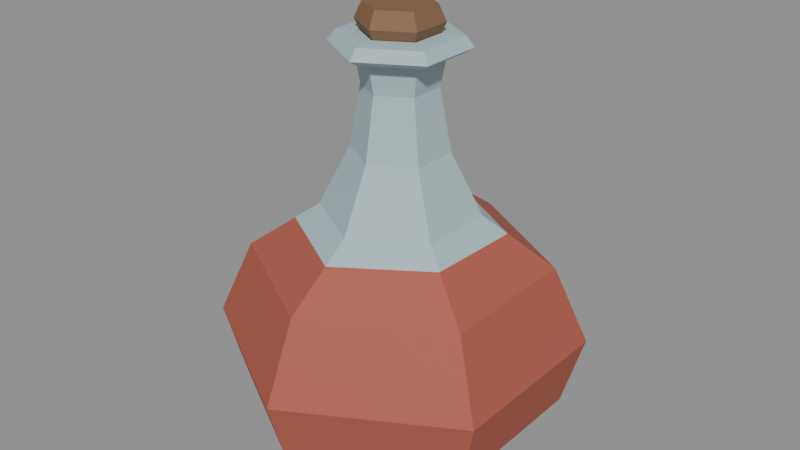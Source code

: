 # Source: SM_Magic_PotionBottle_Red.blend  (saved by Blender 5.2.44; exported with 4.5.12 LTS)
import bpy
from mathutils import Matrix  # noqa: F401  (used for matrix-valued properties, if any)

bpy.ops.wm.read_factory_settings(use_empty=True)
scene = bpy.context.scene
scene.name = 'Scene_PotionBottle_Red'

# ---- collections
col_rendermesh = bpy.data.collections.new('RenderMesh'); scene.collection.children.link(col_rendermesh)
col_collision = bpy.data.collections.new('Collision'); scene.collection.children.link(col_collision)

# ---- images (referenced by path relative to the original .blend; pixels are not part of the script)
import os
ASSET_DIR = os.environ.get("B2B_ASSET_DIR", "")  # directory of the original .blend (textures are referenced by path, not embedded)
HERE = os.path.dirname(os.path.abspath(__file__))  # packed textures are extracted next to this script under _unpacked/

def load_image(name, relpath, width, height, colorspace="sRGB"):
    """Load a texture the original file referenced (path relative to the .blend, or extracted next to this script)."""
    p = next((c for c in (os.path.join(HERE, relpath), os.path.join(ASSET_DIR, relpath)) if relpath and os.path.exists(c)), "")
    if p:
        img = bpy.data.images.load(p, check_existing=True)
        img.name = name
    else:  # same state as the original file: an image datablock whose file is absent (Cycles renders it pink)
        img = bpy.data.images.new(name, width, height)
        img.source = "FILE"
        img.filepath = "//" + (relpath or name)
    img.colorspace_settings.name = colorspace
    return img
img_t_magic_palette_bc = load_image('T_Magic_Palette_BC', '_unpacked/T_Magic_Palette_BC.8ade390b.png', 256, 128, 'sRGB')

# ---- materials (node trees are filled in below, after node groups)
mat_m_magic_matte = bpy.data.materials.new('M_Magic_Matte')

# ---- material node trees
mat_m_magic_matte.use_nodes = True; mat_m_magic_matte.node_tree.nodes.clear()
_N = mat_m_magic_matte.node_tree.nodes; _L = mat_m_magic_matte.node_tree.links
n0 = _N.new('ShaderNodeBsdfPrincipled'); n0.name = 'Principled BSDF'; n0.location = (-200, 100)
n0.inputs[2].default_value = 0.72
n0.inputs[10].default_value = 0.005
n1 = _N.new('ShaderNodeOutputMaterial'); n1.name = 'Material Output'; n1.location = (200, 100)
n2 = _N.new('ShaderNodeTexImage'); n2.name = 'Image Texture'; n2.location = (0, 0)
n2.image = img_t_magic_palette_bc
n2.interpolation = 'Closest'
n3 = _N.new('ShaderNodeUVMap'); n3.name = 'UV Map'; n3.location = (0, 0)
n3.width = 160
n3.uv_map = 'PaletteUV'
_L.new(n0.outputs[0], n1.inputs[0])
_L.new(n2.outputs[0], n0.inputs[0])
_L.new(n3.outputs[0], n2.inputs[0])
n1.is_active_output = True

# ---- meshes
me_sm_magic_potionbottle_red = bpy.data.meshes.new('SM_Magic_PotionBottle_Red')
me_sm_magic_potionbottle_red.from_pydata([(0.0, 0.05752, 0.0), (-2.308e-10, 0.0459, 0.1375), (0.04981, 0.02876, 0.0), (0.03975, 0.02295, 0.1375), (0.04981, -0.02876, 0.0), (0.03975, -0.02295, 0.1375), (-5.028e-09, -0.05752, 0.0), (-4.244e-09, -0.0459, 0.1375), (-0.04981, -0.02876, 0.0), (-0.03975, -0.02295, 0.1375), (-0.04981, 0.02876, 0.0), (-0.03975, 0.02295, 0.1375), (7.575e-10, 0.09565, 0.02027), (1.004e-09, 0.1081, 0.06237), (9.074e-10, 0.08762, 0.1081), (0.07588, 0.04381, 0.1081), (0.09359, 0.05403, 0.06237), (0.08283, 0.04782, 0.02027), (0.07588, -0.04381, 0.1081), (0.09359, -0.05403, 0.06237), (0.08283, -0.04782, 0.02027), (-6.752e-09, -0.08762, 0.1081), (-8.443e-09, -0.1081, 0.06237), (-7.604e-09, -0.09565, 0.02027), (-0.07588, -0.04381, 0.1081), (-0.09359, -0.05403, 0.06237), (-0.08283, -0.04782, 0.02027), (-0.07588, 0.04381, 0.1081), (-0.09359, 0.05403, 0.06237), (-0.08283, 0.04782, 0.02027), (2.102e-10, 0.02793, 0.1739), (0.02419, 0.01397, 0.1739), (0.02419, -0.01397, 0.1739), (-2.232e-09, -0.02793, 0.1739), (-0.02419, -0.01397, 0.1739), (-0.02419, 0.01397, 0.1739), (-2.155e-09, 0.0214, 0.2104), (0.01853, 0.0107, 0.2104), (0.01853, -0.0107, 0.2104), (-4.026e-09, -0.0214, 0.2104), (-0.01853, -0.0107, 0.2104), (-0.01853, 0.0107, 0.2104), (7.08e-09, 0.02515, 0.2303), (0.02178, 0.01257, 0.2303), (0.02178, -0.01257, 0.2303), (4.881e-09, -0.02515, 0.2303), (-0.02178, -0.01257, 0.2303), (-0.02178, 0.01257, 0.2303), (7.973e-09, 0.0341, 0.2298), (0.02953, 0.01705, 0.2298), (0.02953, -0.01705, 0.2298), (4.992e-09, -0.0341, 0.2298), (-0.02953, -0.01705, 0.2298), (-0.02953, 0.01705, 0.2298), (8.447e-09, 0.03885, 0.2329), (0.03365, 0.01943, 0.2329), (0.03365, -0.01943, 0.2329), (5.05e-09, -0.03885, 0.2329), (-0.03365, -0.01943, 0.2329), (-0.03365, 0.01943, 0.2329), (7.213e-09, 0.03424, 0.2391), (0.02966, 0.01712, 0.2391), (0.02966, -0.01712, 0.2391), (4.22e-09, -0.03424, 0.2391), (-0.02966, -0.01712, 0.2391), (-0.02966, 0.01712, 0.2391), (6.624e-09, 0.02235, 0.24), (0.01935, 0.01117, 0.24), (0.01935, -0.01117, 0.24), (4.671e-09, -0.02235, 0.24), (-0.01935, -0.01117, 0.24), (-0.01935, 0.01117, 0.24), (2.098e-09, 0.01624, 0.2264), (0.01406, 0.008118, 0.2264), (0.01406, -0.008118, 0.2264), (6.788e-10, -0.01624, 0.2264), (-0.01406, -0.008118, 0.2264), (-0.01406, 0.008118, 0.2264), (2.008e-09, 0.01243, 0.2158), (0.01077, 0.006215, 0.2158), (0.01077, -0.006215, 0.2158), (9.214e-10, -0.01243, 0.2158), (-0.01077, -0.006215, 0.2158), (-0.01077, 0.006215, 0.2158), (-5.578e-09, 0.01243, 0.2004), (0.01077, 0.006215, 0.2004), (0.01077, -0.006215, 0.2004), (-6.665e-09, -0.01243, 0.2004), (-0.01077, -0.006215, 0.2004), (-0.01077, 0.006215, 0.2004), (-5.578e-09, 0.01243, 0.2187), (0.01077, 0.006215, 0.2187), (0.01077, -0.006215, 0.2187), (-6.665e-09, -0.01243, 0.2187), (-0.01077, -0.006215, 0.2187), (-0.01077, 0.006215, 0.2187), (-1.33e-08, 0.02425, 0.2456), (0.021, 0.01213, 0.2456), (0.021, -0.01213, 0.2456), (-1.542e-08, -0.02425, 0.2456), (-0.021, -0.01213, 0.2456), (-0.021, 0.01213, 0.2456), (-1.211e-08, 0.01996, 0.255), (0.01729, 0.00998, 0.255), (0.01729, -0.00998, 0.255), (-1.385e-08, -0.01996, 0.255), (-0.01729, -0.00998, 0.255), (-0.01729, 0.00998, 0.255), (1.761e-10, 0.06081, 0.127), (0.05217, 0.03012, 0.1274), (0.05096, -0.02942, 0.1284), (-5.139e-09, -0.0608, 0.127), (-0.05234, -0.03022, 0.1272), (-0.05148, 0.02972, 0.1279)], [], [(108, 1, 3, 109), (109, 3, 5, 110), (110, 5, 7, 111), (111, 7, 9, 112), (7, 5, 32, 33), (112, 9, 11, 113), (113, 11, 1, 108), (0, 2, 4, 6, 8, 10), (10, 29, 12, 0), (29, 28, 13, 12), (28, 27, 14, 13), (8, 26, 29, 10), (26, 25, 28, 29), (25, 24, 27, 28), (6, 23, 26, 8), (23, 22, 25, 26), (22, 21, 24, 25), (4, 20, 23, 6), (20, 19, 22, 23), (19, 18, 21, 22), (2, 17, 20, 4), (17, 16, 19, 20), (16, 15, 18, 19), (0, 12, 17, 2), (12, 13, 16, 17), (13, 14, 15, 16), (31, 30, 36, 37), (1, 11, 35, 30), (9, 7, 33, 34), (5, 3, 31, 32), (11, 9, 34, 35), (3, 1, 30, 31), (41, 40, 46, 47), (30, 35, 41, 36), (34, 33, 39, 40), (32, 31, 37, 38), (35, 34, 40, 41), (33, 32, 38, 39), (42, 47, 53, 48), (39, 38, 44, 45), (37, 36, 42, 43), (36, 41, 47, 42), (40, 39, 45, 46), (38, 37, 43, 44), (53, 52, 58, 59), (46, 45, 51, 52), (44, 43, 49, 50), (47, 46, 52, 53), (45, 44, 50, 51), (43, 42, 48, 49), (54, 59, 65, 60), (51, 50, 56, 57), (49, 48, 54, 55), (48, 53, 59, 54), (52, 51, 57, 58), (50, 49, 55, 56), (65, 64, 70, 71), (58, 57, 63, 64), (56, 55, 61, 62), (59, 58, 64, 65), (57, 56, 62, 63), (55, 54, 60, 61), (66, 71, 77, 72), (63, 62, 68, 69), (61, 60, 66, 67), (60, 65, 71, 66), (64, 63, 69, 70), (62, 61, 67, 68), (77, 76, 82, 83), (70, 69, 75, 76), (68, 67, 73, 74), (71, 70, 76, 77), (69, 68, 74, 75), (67, 66, 72, 73), (82, 81, 87, 88), (75, 74, 80, 81), (73, 72, 78, 79), (72, 77, 83, 78), (76, 75, 81, 82), (74, 73, 79, 80), (85, 84, 89, 88, 87, 86), (80, 79, 85, 86), (83, 82, 88, 89), (81, 80, 86, 87), (79, 78, 84, 85), (78, 83, 89, 84), (91, 92, 93, 94, 95, 90), (101, 100, 106, 107), (92, 91, 97, 98), (95, 94, 100, 101), (93, 92, 98, 99), (91, 90, 96, 97), (90, 95, 101, 96), (94, 93, 99, 100), (103, 102, 107, 106, 105, 104), (99, 98, 104, 105), (97, 96, 102, 103), (96, 101, 107, 102), (100, 99, 105, 106), (98, 97, 103, 104), (27, 113, 108, 14), (24, 112, 113, 27), (21, 111, 112, 24), (18, 110, 111, 21), (15, 109, 110, 18), (14, 108, 109, 15)])
_k = set([(84, 89), (85, 86)])
me_sm_magic_potionbottle_red.attributes.new('sharp_edge', 'BOOLEAN', 'EDGE').data.foreach_set('value', [ (min(e.vertices), max(e.vertices)) in _k for e in me_sm_magic_potionbottle_red.edges])
_uv = me_sm_magic_potionbottle_red.uv_layers.new(name='PaletteUV')
_uv.uv.foreach_set('vector', [0.5625, 0.125, 0.5625, 0.125, 0.5625, 0.125, 0.5625, 0.125, 0.5625, 0.125, 0.5625, 0.125, 0.5625, 0.125, 0.5625, 0.125, 0.5625, 0.125, 0.5625, 0.125, 0.5625, 0.125, 0.5625, 0.125, 0.5625, 0.125, 0.5625, 0.125, 0.5625, 0.125, 0.5625, 0.125, 0.5625, 0.125, 0.5625, 0.125, 0.5625, 0.125, 0.5625, 0.125, 0.5625, 0.125, 0.5625, 0.125, 0.5625, 0.125, 0.5625, 0.125, 0.5625, 0.125, 0.5625, 0.125, 0.5625, 0.125, 0.5625, 0.125, 0.3125, 0.875, 0.3125, 0.875, 0.3125, 0.875, 0.3125, 0.875, 0.3125, 0.875, 0.3125, 0.875, 0.3125, 0.875, 0.3125, 0.875, 0.3125, 0.875, 0.3125, 0.875, 0.3125, 0.875, 0.3125, 0.875, 0.3125, 0.875, 0.3125, 0.875, 0.3125, 0.875, 0.3125, 0.875, 0.3125, 0.875, 0.3125, 0.875, 0.3125, 0.875, 0.3125, 0.875, 0.3125, 0.875, 0.3125, 0.875, 0.3125, 0.875, 0.3125, 0.875, 0.3125, 0.875, 0.3125, 0.875, 0.3125, 0.875, 0.3125, 0.875, 0.3125, 0.875, 0.3125, 0.875, 0.3125, 0.875, 0.3125, 0.875, 0.3125, 0.875, 0.3125, 0.875, 0.3125, 0.875, 0.3125, 0.875, 0.3125, 0.875, 0.3125, 0.875, 0.3125, 0.875, 0.3125, 0.875, 0.3125, 0.875, 0.3125, 0.875, 0.3125, 0.875, 0.3125, 0.875, 0.3125, 0.875, 0.3125, 0.875, 0.3125, 0.875, 0.3125, 0.875, 0.3125, 0.875, 0.3125, 0.875, 0.3125, 0.875, 0.3125, 0.875, 0.3125, 0.875, 0.3125, 0.875, 0.3125, 0.875, 0.3125, 0.875, 0.3125, 0.875, 0.3125, 0.875, 0.3125, 0.875, 0.3125, 0.875, 0.3125, 0.875, 0.3125, 0.875, 0.3125, 0.875, 0.3125, 0.875, 0.3125, 0.875, 0.3125, 0.875, 0.3125, 0.875, 0.3125, 0.875, 0.3125, 0.875, 0.3125, 0.875, 0.3125, 0.875, 0.3125, 0.875, 0.3125, 0.875, 0.3125, 0.875, 0.3125, 0.875, 0.3125, 0.875, 0.3125, 0.875, 0.3125, 0.875, 0.5625, 0.125, 0.5625, 0.125, 0.5625, 0.125, 0.5625, 0.125, 0.5625, 0.125, 0.5625, 0.125, 0.5625, 0.125, 0.5625, 0.125, 0.5625, 0.125, 0.5625, 0.125, 0.5625, 0.125, 0.5625, 0.125, 0.5625, 0.125, 0.5625, 0.125, 0.5625, 0.125, 0.5625, 0.125, 0.5625, 0.125, 0.5625, 0.125, 0.5625, 0.125, 0.5625, 0.125, 0.5625, 0.125, 0.5625, 0.125, 0.5625, 0.125, 0.5625, 0.125, 0.5625, 0.125, 0.5625, 0.125, 0.5625, 0.125, 0.5625, 0.125, 0.5625, 0.125, 0.5625, 0.125, 0.5625, 0.125, 0.5625, 0.125, 0.5625, 0.125, 0.5625, 0.125, 0.5625, 0.125, 0.5625, 0.125, 0.5625, 0.125, 0.5625, 0.125, 0.5625, 0.125, 0.5625, 0.125, 0.5625, 0.125, 0.5625, 0.125, 0.5625, 0.125, 0.5625, 0.125, 0.5625, 0.125, 0.5625, 0.125, 0.5625, 0.125, 0.5625, 0.125, 0.5625, 0.125, 0.5625, 0.125, 0.5625, 0.125, 0.5625, 0.125, 0.5625, 0.125, 0.5625, 0.125, 0.5625, 0.125, 0.5625, 0.125, 0.5625, 0.125, 0.5625, 0.125, 0.5625, 0.125, 0.5625, 0.125, 0.5625, 0.125, 0.5625, 0.125, 0.5625, 0.125, 0.5625, 0.125, 0.5625, 0.125, 0.5625, 0.125, 0.5625, 0.125, 0.5625, 0.125, 0.5625, 0.125, 0.5625, 0.125, 0.5625, 0.125, 0.5625, 0.125, 0.5625, 0.125, 0.5625, 0.125, 0.5625, 0.125, 0.5625, 0.125, 0.5625, 0.125, 0.5625, 0.125, 0.5625, 0.125, 0.5625, 0.125, 0.5625, 0.125, 0.5625, 0.125, 0.5625, 0.125, 0.5625, 0.125, 0.5625, 0.125, 0.5625, 0.125, 0.5625, 0.125, 0.5625, 0.125, 0.5625, 0.125, 0.5625, 0.125, 0.5625, 0.125, 0.5625, 0.125, 0.5625, 0.125, 0.5625, 0.125, 0.5625, 0.125, 0.5625, 0.125, 0.5625, 0.125, 0.5625, 0.125, 0.5625, 0.125, 0.5625, 0.125, 0.5625, 0.125, 0.5625, 0.125, 0.5625, 0.125, 0.5625, 0.125, 0.5625, 0.125, 0.5625, 0.125, 0.5625, 0.125, 0.5625, 0.125, 0.5625, 0.125, 0.5625, 0.125, 0.5625, 0.125, 0.5625, 0.125, 0.5625, 0.125, 0.5625, 0.125, 0.5625, 0.125, 0.5625, 0.125, 0.5625, 0.125, 0.5625, 0.125, 0.5625, 0.125, 0.5625, 0.125, 0.5625, 0.125, 0.5625, 0.125, 0.5625, 0.125, 0.5625, 0.125, 0.5625, 0.125, 0.5625, 0.125, 0.5625, 0.125, 0.5625, 0.125, 0.5625, 0.125, 0.5625, 0.125, 0.5625, 0.125, 0.5625, 0.125, 0.5625, 0.125, 0.5625, 0.125, 0.5625, 0.125, 0.5625, 0.125, 0.5625, 0.125, 0.5625, 0.125, 0.5625, 0.125, 0.5625, 0.125, 0.5625, 0.125, 0.5625, 0.125, 0.5625, 0.125, 0.5625, 0.125, 0.5625, 0.125, 0.5625, 0.125, 0.5625, 0.125, 0.5625, 0.125, 0.5625, 0.125, 0.5625, 0.125, 0.5625, 0.125, 0.5625, 0.125, 0.5625, 0.125, 0.5625, 0.125, 0.5625, 0.125, 0.5625, 0.125, 0.5625, 0.125, 0.5625, 0.125, 0.5625, 0.125, 0.5625, 0.125, 0.5625, 0.125, 0.5625, 0.125, 0.5625, 0.125, 0.5625, 0.125, 0.5625, 0.125, 0.5625, 0.125, 0.5625, 0.125, 0.5625, 0.125, 0.5625, 0.125, 0.5625, 0.125, 0.5625, 0.125, 0.5625, 0.125, 0.5625, 0.125, 0.5625, 0.125, 0.5625, 0.125, 0.5625, 0.125, 0.5625, 0.125, 0.5625, 0.125, 0.5625, 0.125, 0.5625, 0.125, 0.5625, 0.125, 0.5625, 0.125, 0.5625, 0.125, 0.5625, 0.125, 0.5625, 0.125, 0.5625, 0.125, 0.5625, 0.125, 0.5625, 0.125, 0.5625, 0.125, 0.5625, 0.125, 0.5625, 0.125, 0.5625, 0.125, 0.5625, 0.125, 0.5625, 0.125, 0.5625, 0.125, 0.5625, 0.125, 0.5625, 0.125, 0.5625, 0.125, 0.5625, 0.125, 0.5625, 0.125, 0.5625, 0.125, 0.5625, 0.125, 0.5625, 0.125, 0.5625, 0.125, 0.5625, 0.125, 0.5625, 0.125, 0.5625, 0.125, 0.5625, 0.125, 0.5625, 0.125, 0.5625, 0.125, 0.5625, 0.125, 0.5625, 0.125, 0.5625, 0.125, 0.5625, 0.125, 0.5625, 0.125, 0.5625, 0.125, 0.5625, 0.125, 0.5625, 0.125, 0.5625, 0.125, 0.5625, 0.125, 0.5625, 0.125, 0.5625, 0.125, 0.5625, 0.125, 0.5625, 0.125, 0.5625, 0.125, 0.5625, 0.125, 0.5625, 0.125, 0.5625, 0.125, 0.5625, 0.125, 0.5625, 0.125, 0.5625, 0.125, 0.5625, 0.125, 0.5625, 0.125, 0.5625, 0.125, 0.5625, 0.125, 0.5625, 0.125, 0.5625, 0.125, 0.5625, 0.125, 0.5625, 0.125, 0.5625, 0.125, 0.5625, 0.125, 0.5625, 0.125, 0.3125, 0.375, 0.3125, 0.375, 0.3125, 0.375, 0.3125, 0.375, 0.3125, 0.375, 0.3125, 0.375, 0.3125, 0.375, 0.3125, 0.375, 0.3125, 0.375, 0.3125, 0.375, 0.3125, 0.375, 0.3125, 0.375, 0.3125, 0.375, 0.3125, 0.375, 0.3125, 0.375, 0.3125, 0.375, 0.3125, 0.375, 0.3125, 0.375, 0.3125, 0.375, 0.3125, 0.375, 0.3125, 0.375, 0.3125, 0.375, 0.3125, 0.375, 0.3125, 0.375, 0.3125, 0.375, 0.3125, 0.375, 0.3125, 0.375, 0.3125, 0.375, 0.3125, 0.375, 0.3125, 0.375, 0.3125, 0.375, 0.3125, 0.375, 0.3125, 0.375, 0.3125, 0.375, 0.3125, 0.375, 0.3125, 0.375, 0.3125, 0.375, 0.3125, 0.375, 0.3125, 0.375, 0.3125, 0.375, 0.3125, 0.375, 0.3125, 0.375, 0.3125, 0.375, 0.3125, 0.375, 0.3125, 0.375, 0.3125, 0.375, 0.3125, 0.375, 0.3125, 0.375, 0.3125, 0.375, 0.3125, 0.375, 0.3125, 0.375, 0.3125, 0.375, 0.3125, 0.375, 0.3125, 0.375, 0.3125, 0.375, 0.3125, 0.375, 0.3125, 0.375, 0.3125, 0.375, 0.3125, 0.375, 0.3125, 0.375, 0.3125, 0.875, 0.3125, 0.875, 0.3125, 0.875, 0.3125, 0.875, 0.3125, 0.875, 0.3125, 0.875, 0.3125, 0.875, 0.3125, 0.875, 0.3125, 0.875, 0.3125, 0.875, 0.3125, 0.875, 0.3125, 0.875, 0.3125, 0.875, 0.3125, 0.875, 0.3125, 0.875, 0.3125, 0.875, 0.3125, 0.875, 0.3125, 0.875, 0.3125, 0.875, 0.3125, 0.875, 0.3125, 0.875, 0.3125, 0.875, 0.3125, 0.875, 0.3125, 0.875])
_uv.active_render = True
_uv = me_sm_magic_potionbottle_red.uv_layers.new(name='LightmapUV')
_uv.uv.foreach_set('vector', [0.2379, 0.3601, 0.2525, 0.3516, 0.2975, 0.4959, 0.2975, 0.5491, 0.2975, 0.5491, 0.2975, 0.4959, 0.3425, 0.4696, 0.3552, 0.5103, 0.3552, 0.5103, 0.3425, 0.4696, 0.3425, 0.2992, 0.3571, 0.2907, 0.3571, 0.2907, 0.3425, 0.2992, 0.2975, 0.1549, 0.2975, 0.1009, 0.9399, 0.7482, 0.9399, 0.9373, 0.9079, 0.9003, 0.9079, 0.7852, 0.2975, 0.1009, 0.2975, 0.1549, 0.2525, 0.1812, 0.2392, 0.1386, 0.2392, 0.1386, 0.2525, 0.1812, 0.2525, 0.3516, 0.2379, 0.3601, 0.03738, 0.3881, 0.03738, 0.1745, 0.09376, 0.1416, 0.1501, 0.3224, 0.1501, 0.536, 0.09376, 0.5688, 0.09376, 0.5688, 0.09376, 0.7104, 0.0, 0.4099, 0.03738, 0.3881, 0.497, 0.4197, 0.4564, 0.4452, 0.4564, 2.6e-08, 0.497, 0.02559, 0.4564, 0.4452, 0.4074, 0.4031, 0.4074, 0.04213, 0.4564, 2.6e-08, 0.1501, 0.536, 0.1875, 0.6558, 0.09376, 0.7104, 0.09376, 0.5688, 0.497, 0.8892, 0.4527, 0.9148, 0.4527, 0.4695, 0.497, 0.4951, 0.4527, 0.9148, 0.412, 0.8727, 0.412, 0.5117, 0.4527, 0.4695, 0.1501, 0.3224, 0.1875, 0.3006, 0.1875, 0.6558, 0.1501, 0.536, 0.6107, 0.4197, 0.5701, 0.4452, 0.5701, 4.333e-08, 0.6107, 0.02559, 0.5701, 0.4452, 0.5211, 0.4031, 0.5211, 0.04213, 0.5701, 4.333e-08, 0.09376, 0.1416, 0.09376, 6.932e-08, 0.1875, 0.3006, 0.1501, 0.3224, 0.8334, 0.4197, 0.7891, 0.4452, 0.7891, 4.622e-08, 0.8334, 0.02559, 0.7891, 0.4452, 0.7484, 0.4031, 0.7484, 0.04213, 0.7891, 4.622e-08, 0.03738, 0.1745, 0.0, 0.05465, 0.09376, 6.932e-08, 0.09376, 0.1416, 0.7243, 0.4197, 0.6837, 0.4452, 0.6837, 4.525e-08, 0.7243, 0.02559, 0.6837, 0.4452, 0.6347, 0.4031, 0.6347, 0.04213, 0.6837, 4.525e-08, 0.03738, 0.3881, 0.0, 0.4099, 0.0, 0.05465, 0.03738, 0.1745, 0.6061, 0.8892, 0.5618, 0.9148, 0.5618, 0.4695, 0.6061, 0.4951, 0.5618, 0.9148, 0.5211, 0.8727, 0.5211, 0.5117, 0.5618, 0.4695, 0.05518, 0.7717, 0.05518, 0.8868, 0.02055, 0.8734, 0.02055, 0.7852, 0.8286, 0.6643, 0.735, 0.6643, 0.7533, 0.5851, 0.8103, 0.5851, 0.3053, 0.8699, 0.2116, 0.8699, 0.2299, 0.7907, 0.2869, 0.7907, 0.8286, 0.8834, 0.735, 0.8834, 0.7533, 0.8042, 0.8103, 0.8042, 0.9447, 5.488e-08, 0.9447, 0.1891, 0.9127, 0.1521, 0.9127, 0.03701, 0.08718, 0.7347, 0.08718, 0.9238, 0.05518, 0.8868, 0.05518, 0.7717, 0.878, 0.05048, 0.878, 0.1386, 0.8575, 0.1464, 0.8575, 0.04276, 0.8103, 0.5851, 0.7533, 0.5851, 0.76, 0.509, 0.8036, 0.509, 0.2869, 0.7907, 0.2299, 0.7907, 0.2366, 0.7146, 0.2802, 0.7146, 0.8103, 0.8042, 0.7533, 0.8042, 0.76, 0.7281, 0.8036, 0.7281, 0.9127, 0.03701, 0.9127, 0.1521, 0.878, 0.1386, 0.878, 0.05048, 0.9079, 0.7852, 0.9079, 0.9003, 0.8733, 0.8868, 0.8733, 0.7987, 0.6482, 0.6282, 0.6728, 0.7072, 0.6728, 0.7405, 0.6394, 0.6333, 0.8733, 0.7987, 0.8733, 0.8868, 0.8527, 0.8946, 0.8527, 0.7909, 0.02055, 0.7852, 0.02055, 0.8734, 0.0, 0.8811, 0.0, 0.7775, 0.8036, 0.509, 0.76, 0.509, 0.7562, 0.4695, 0.8075, 0.4695, 0.2802, 0.7146, 0.2366, 0.7146, 0.2328, 0.6751, 0.2841, 0.6751, 0.8036, 0.7281, 0.76, 0.7281, 0.7562, 0.6886, 0.8075, 0.6886, 0.6728, 0.7405, 0.7063, 0.721, 0.7109, 0.7359, 0.6728, 0.7581, 0.6975, 0.6929, 0.6975, 0.5995, 0.7063, 0.5944, 0.7063, 0.721, 0.6728, 0.5205, 0.6482, 0.5348, 0.6394, 0.5067, 0.6728, 0.4872, 0.6728, 0.7072, 0.6975, 0.6929, 0.7063, 0.721, 0.6728, 0.7405, 0.6975, 0.5995, 0.6728, 0.5205, 0.6728, 0.4872, 0.7063, 0.5944, 0.6482, 0.5348, 0.6482, 0.6282, 0.6394, 0.6333, 0.6394, 0.5067, 0.1875, 0.7347, 0.1875, 0.8948, 0.1806, 0.8853, 0.1806, 0.7442, 0.7063, 0.5944, 0.6728, 0.4872, 0.6728, 0.4695, 0.7109, 0.5916, 0.6394, 0.5067, 0.6394, 0.6333, 0.6347, 0.636, 0.6347, 0.4917, 0.6394, 0.6333, 0.6728, 0.7405, 0.6728, 0.7581, 0.6347, 0.636, 0.7063, 0.721, 0.7063, 0.5944, 0.7109, 0.5916, 0.7109, 0.7359, 0.6728, 0.4872, 0.6394, 0.5067, 0.6347, 0.4917, 0.6728, 0.4695, 0.8863, 0.7239, 0.8527, 0.7043, 0.8644, 0.6669, 0.8863, 0.6797, 0.9708, 0.7482, 0.9708, 0.9083, 0.964, 0.8988, 0.964, 0.7577, 0.7032, 0.7824, 0.7032, 0.9425, 0.6963, 0.933, 0.6963, 0.7919, 0.9874, 0.2775, 0.9874, 0.4376, 0.9823, 0.4281, 0.9823, 0.287, 1.0, 0.7482, 1.0, 0.9083, 0.9949, 0.8988, 0.9949, 0.7577, 0.9738, 5.873e-08, 0.9738, 0.1601, 0.9687, 0.1506, 0.9687, 0.009496, 0.2116, 0.9862, 0.2116, 0.8941, 0.2237, 0.9067, 0.2237, 0.9736, 0.8527, 0.5772, 0.8863, 0.4695, 0.8863, 0.5137, 0.8644, 0.584, 0.9198, 0.4891, 0.9198, 0.6163, 0.9082, 0.6095, 0.9082, 0.5265, 0.9198, 0.6163, 0.8863, 0.7239, 0.8863, 0.6797, 0.9082, 0.6095, 0.8527, 0.7043, 0.8527, 0.5772, 0.8644, 0.584, 0.8644, 0.6669, 0.8863, 0.4695, 0.9198, 0.4891, 0.9082, 0.5265, 0.8863, 0.5137, 0.3588, 0.9271, 0.3588, 0.8602, 0.37, 0.8681, 0.37, 0.9193, 0.2726, 0.9862, 0.2726, 0.8941, 0.2847, 0.9067, 0.2847, 0.9736, 0.9439, 0.6858, 0.9439, 0.5938, 0.956, 0.6064, 0.956, 0.6733, 0.3442, 0.9397, 0.3442, 0.8476, 0.3588, 0.8602, 0.3588, 0.9271, 0.1112, 0.951, 0.1112, 0.8589, 0.1258, 0.8715, 0.1258, 0.9384, 0.8575, 0.4297, 0.8575, 0.3376, 0.8721, 0.3502, 0.8721, 0.4171, 0.2943, 0.9658, 0.2943, 0.9146, 0.3095, 0.9146, 0.3095, 0.9658, 0.1258, 0.9384, 0.1258, 0.8715, 0.137, 0.8794, 0.137, 0.9306, 0.8721, 0.4171, 0.8721, 0.3502, 0.8832, 0.3581, 0.8832, 0.4093, 0.2237, 0.9736, 0.2237, 0.9067, 0.2333, 0.9146, 0.2333, 0.9658, 0.2847, 0.9736, 0.2847, 0.9067, 0.2943, 0.9146, 0.2943, 0.9658, 0.956, 0.6733, 0.956, 0.6064, 0.9656, 0.6142, 0.9656, 0.6654, 0.6469, 0.999, 0.6347, 0.9599, 0.6347, 0.9138, 0.6469, 0.9067, 0.6591, 0.9457, 0.6591, 0.9919, 0.9656, 0.6654, 0.9656, 0.6142, 0.9808, 0.6142, 0.9808, 0.6654, 0.37, 0.9193, 0.37, 0.8681, 0.3855, 0.8681, 0.3855, 0.9193, 0.137, 0.9306, 0.137, 0.8794, 0.1525, 0.8794, 0.1525, 0.9306, 0.8832, 0.4093, 0.8832, 0.3581, 0.8988, 0.3581, 0.8988, 0.4093, 0.2333, 0.9658, 0.2333, 0.9146, 0.2485, 0.9146, 0.2485, 0.9658, 0.7472, 1.0, 0.735, 0.9929, 0.735, 0.9467, 0.7472, 0.9077, 0.7593, 0.9148, 0.7593, 0.9609, 0.643, 0.7824, 0.643, 0.8824, 0.6347, 0.8735, 0.6347, 0.7913, 0.9583, 0.362, 0.9583, 0.4132, 0.9329, 0.4376, 0.9329, 0.3376, 0.6722, 0.8068, 0.6722, 0.858, 0.643, 0.8824, 0.643, 0.7824, 0.895, 0.2378, 0.895, 0.289, 0.8658, 0.3133, 0.8658, 0.2134, 0.1487, 0.7591, 0.1487, 0.8103, 0.1195, 0.8347, 0.1195, 0.7347, 0.9545, 0.2378, 0.9545, 0.289, 0.9291, 0.3133, 0.9291, 0.2134, 0.9793, 0.4939, 0.9793, 0.5451, 0.9539, 0.5695, 0.9539, 0.4695, 0.3638, 0.8233, 0.3442, 0.7606, 0.3442, 0.6865, 0.3638, 0.6751, 0.3834, 0.7378, 0.3834, 0.8119, 0.8658, 0.2134, 0.8658, 0.3133, 0.8575, 0.3045, 0.8575, 0.2223, 0.1195, 0.7347, 0.1195, 0.8347, 0.1112, 0.8258, 0.1112, 0.7436, 0.9291, 0.2134, 0.9291, 0.3133, 0.919, 0.3045, 0.919, 0.2223, 0.9539, 0.4695, 0.9539, 0.5695, 0.9439, 0.5606, 0.9439, 0.4784, 0.9329, 0.3376, 0.9329, 0.4376, 0.9228, 0.4287, 0.9228, 0.3465, 0.2116, 0.05006, 0.2392, 0.1386, 0.2379, 0.3601, 0.2116, 0.3755, 0.2975, 0.0, 0.2975, 0.1009, 0.2392, 0.1386, 0.2116, 0.05006, 0.3834, 0.2753, 0.3571, 0.2907, 0.2975, 0.1009, 0.2975, 0.0, 0.3834, 0.6007, 0.3552, 0.5103, 0.3571, 0.2907, 0.3834, 0.2753, 0.2975, 0.6508, 0.2975, 0.5491, 0.3552, 0.5103, 0.3834, 0.6007, 0.2116, 0.3755, 0.2379, 0.3601, 0.2975, 0.5491, 0.2975, 0.6508])
me_sm_magic_potionbottle_red.materials.append(mat_m_magic_matte)
me_sm_magic_potionbottle_red.use_remesh_fix_poles = True
me_sm_magic_potionbottle_red.use_remesh_preserve_attributes = False
me_sm_magic_potionbottle_red.use_mirror_vertex_groups = False
me_sm_magic_potionbottle_red.update()
me_ucx_sm_magic_potionbottle_red_00 = bpy.data.meshes.new('UCX_SM_Magic_PotionBottle_Red_00')
me_ucx_sm_magic_potionbottle_red_00.from_pydata([(0.0, 0.05752, 0.0), (0.04981, 0.02876, 0.0), (0.04981, -0.02876, 0.0), (-5.028e-09, -0.05752, 0.0), (-0.04981, -0.02876, 0.0), (-0.04981, 0.02876, 0.0), (7.575e-10, 0.09565, 0.02027), (1.004e-09, 0.1081, 0.06237), (0.09359, 0.05403, 0.06237), (0.08283, 0.04782, 0.02027), (0.09359, -0.05403, 0.06237), (0.08283, -0.04782, 0.02027), (-8.443e-09, -0.1081, 0.06237), (-7.604e-09, -0.09565, 0.02027), (-0.09359, -0.05403, 0.06237), (-0.08283, -0.04782, 0.02027), (-0.09359, 0.05403, 0.06237), (-0.08283, 0.04782, 0.02027), (8.447e-09, 0.03885, 0.2329), (0.03365, 0.01943, 0.2329), (0.03365, -0.01943, 0.2329), (5.05e-09, -0.03885, 0.2329), (-0.03365, -0.01943, 0.2329), (-0.03365, 0.01943, 0.2329), (7.213e-09, 0.03424, 0.2391), (0.02966, 0.01712, 0.2391), (0.02966, -0.01712, 0.2391), (4.22e-09, -0.03424, 0.2391), (-0.02966, -0.01712, 0.2391), (-0.02966, 0.01712, 0.2391), (-1.211e-08, 0.01996, 0.255), (0.01729, 0.00998, 0.255), (0.01729, -0.00998, 0.255), (-1.385e-08, -0.01996, 0.255), (-0.01729, -0.00998, 0.255), (-0.01729, 0.00998, 0.255)], [], [(14, 15, 12), (15, 13, 12), (13, 11, 12), (11, 10, 12), (10, 20, 12), (20, 21, 12), (21, 22, 12), (22, 14, 12), (16, 17, 15), (16, 15, 14), (22, 23, 16), (22, 16, 14), (17, 5, 4), (17, 4, 15), (4, 3, 13), (4, 13, 15), (3, 2, 11), (3, 11, 13), (9, 8, 11), (8, 10, 11), (2, 1, 9), (2, 9, 11), (8, 20, 10), (19, 25, 26), (19, 26, 20), (26, 27, 21), (26, 21, 20), (8, 19, 20), (27, 28, 22), (27, 22, 21), (28, 29, 23), (28, 23, 22), (7, 17, 16), (23, 7, 16), (6, 0, 5), (6, 5, 17), (7, 6, 17), (5, 0, 1), (5, 1, 2), (5, 2, 3), (5, 3, 4), (1, 0, 6), (1, 6, 9), (6, 7, 9), (7, 8, 9), (7, 19, 8), (18, 24, 25), (18, 25, 19), (7, 18, 19), (25, 31, 32), (25, 32, 26), (32, 33, 26), (33, 27, 26), (33, 28, 27), (33, 34, 28), (34, 35, 29), (34, 29, 28), (29, 24, 18), (29, 18, 23), (18, 7, 23), (24, 30, 25), (30, 31, 25), (31, 30, 35), (31, 35, 34), (31, 34, 33), (31, 33, 32), (35, 30, 29), (30, 24, 29)])
me_ucx_sm_magic_potionbottle_red_00.update()

# ---- objects
ob_sm_magic_potionbottle_red = bpy.data.objects.new('SM_Magic_PotionBottle_Red', me_sm_magic_potionbottle_red)
ob_ucx_sm_magic_potionbottle_red_00 = bpy.data.objects.new('UCX_SM_Magic_PotionBottle_Red_00', me_ucx_sm_magic_potionbottle_red_00)

# ---- transforms, parenting, visibility, modifiers, constraints
ob_sm_magic_potionbottle_red.location = (0.0, 0.0, 0.0)
ob_sm_magic_potionbottle_red.lineart.crease_threshold = 0.0
ob_ucx_sm_magic_potionbottle_red_00.location = (0.0, 0.0, 0.0)
ob_ucx_sm_magic_potionbottle_red_00.hide_render = True
ob_ucx_sm_magic_potionbottle_red_00.display_type = 'WIRE'

# ---- collection membership
col_rendermesh.objects.link(ob_sm_magic_potionbottle_red)
col_collision.objects.link(ob_ucx_sm_magic_potionbottle_red_00)

# ---- scene / render settings (as saved in the file)
scene.frame_start = 1; scene.frame_end = 250; scene.frame_set(1)
scene.render.engine = 'BLENDER_EEVEE_NEXT'
scene.render.bake_bias = 0.0
scene.render.bake_samples = 0
scene.render.compositor_device = 'GPU'
scene.eevee.use_volume_custom_range = False
scene.eevee.fast_gi_thickness_near = 0.1
scene.eevee.fast_gi_thickness_far = 0.0
scene.eevee.ray_tracing_options.screen_trace_thickness = 0.1
bpy.context.view_layer.update()

# ---- added for rendering (the .blend has no active camera and no usable light): camera, sun + grey world if the file has none
cam_auto = bpy.data.cameras.new('AutoCamera')
cam_auto.lens = 50.0
cam_auto.sensor_width = 36.0
cam_auto.clip_end = 1000.0
ob_auto_camera = bpy.data.objects.new('AutoCamera', cam_auto)
scene.collection.objects.link(ob_auto_camera)
ob_auto_camera.location = (0.354435, -0.425322, 0.411028)
ob_auto_camera.rotation_euler = (1.09748, -7.21219e-08, 0.694738)
scene.camera = ob_auto_camera
light_auto_sun = bpy.data.lights.new('AutoSun', 'SUN')
light_auto_sun.energy = 3.0
light_auto_sun.angle = 0.0523599
ob_auto_sun = bpy.data.objects.new('AutoSun', light_auto_sun)
scene.collection.objects.link(ob_auto_sun)
ob_auto_sun.rotation_euler = (0.872665, 0.174533, 0.523599)
if scene.world is None:
    world_auto = bpy.data.worlds.new('AutoWorld')
    world_auto.color = (0.3, 0.3, 0.3)
    scene.world = world_auto
bpy.context.view_layer.update()
